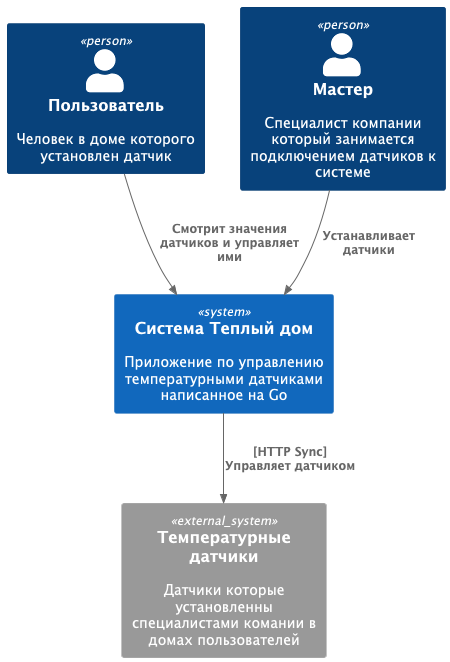

The diagram above was rendered by PlantUML. Its source (embedded in the PNG):
@startuml
top to bottom direction

!includeurl https://raw.githubusercontent.com/RicardoNiepel/C4-PlantUML/master/C4_Component.puml

Person(user, "Пользователь", "Человек в доме которого установлен датчик")
Person(admin, "Мастер", "Специалист компании который занимается подключением датчиков к системе")
System(WarmHouseApp, "Система Теплый дом", "Приложение по управлению температурными датчиками написанное на Go")

System_Ext(ThermalDevice, "Температурные датчики", "Датчики которые установленны специалистами комании в домах пользователей")

Rel(user, WarmHouseApp, "Смотрит значения датчиков и управляет ими")
Rel(admin,WarmHouseApp,"Устанавливает\nдатчики")
Rel(WarmHouseApp, ThermalDevice,"[HTTP Sync]\nУправляет датчиком")
@enduml